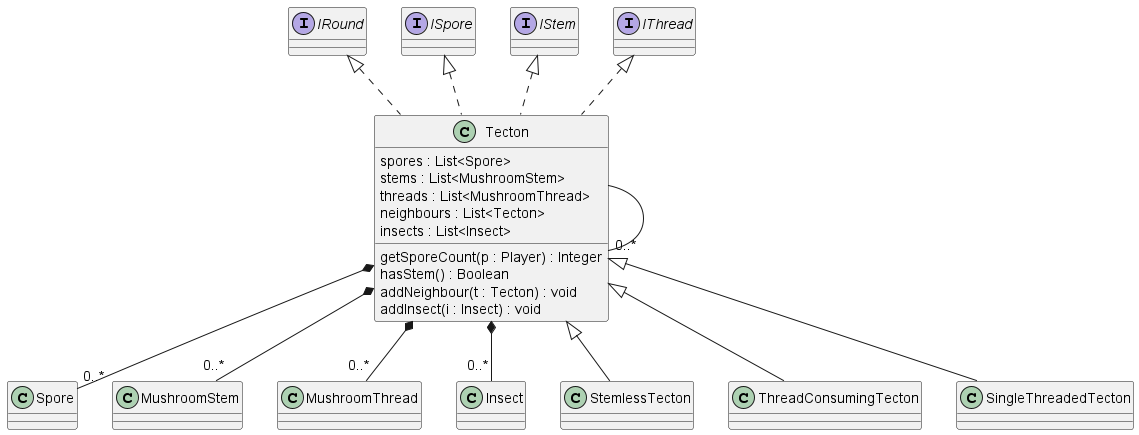

The diagram above was rendered by PlantUML. Its source (embedded in the PNG):
@startuml tecton

Tecton *-- "0..*" Spore
Tecton *-- "0..*" MushroomStem
Tecton *-- "0..*" MushroomThread
Tecton *-- "0..*" Insect
Tecton --- "0..*" Tecton
class Tecton implements IRound, ISpore, IStem, IThread{
    spores : List<Spore>
    stems : List<MushroomStem>
    threads : List<MushroomThread>
    neighbours : List<Tecton>
    insects : List<Insect>
    getSporeCount(p : Player) : Integer
    hasStem() : Boolean
    addNeighbour(t : Tecton) : void
    addInsect(i : Insect) : void
}

class StemlessTecton extends Tecton {}
class ThreadConsumingTecton extends Tecton {}
class SingleThreadedTecton extends Tecton {}
@enduml